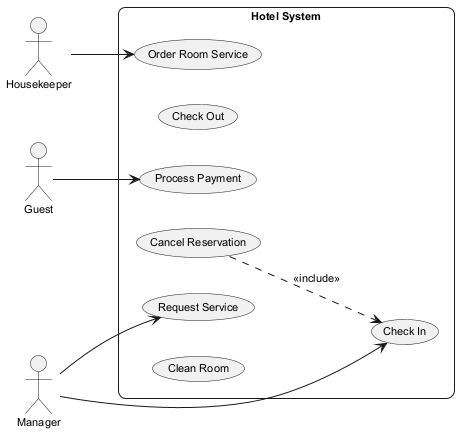

The diagram above was rendered by PlantUML. Its source (embedded in the PNG):
@startuml
skinparam backgroundColor #FFFFFF
skinparam roundCorner 15
skinparam defaultFontSize 11
left to right direction
actor "Guest" as Guest
actor "Housekeeper" as Housekeeper
actor "Manager" as Manager
rectangle "Hotel System" {
  usecase "Request Service" as UC_RequestService
  usecase "Check Out" as UC_CheckOut
  usecase "Check In" as UC_CheckIn
  usecase "Process Payment" as UC_ProcessPayment
  usecase "Cancel Reservation" as UC_CancelReservation
  usecase "Order Room Service" as UC_OrderRoomService
  usecase "Clean Room" as UC_CleanRoom
}
Guest --> UC_ProcessPayment
Housekeeper --> UC_OrderRoomService
Manager --> UC_CheckIn
Manager --> UC_RequestService
UC_CancelReservation ..> UC_CheckIn : <<include>>
@enduml